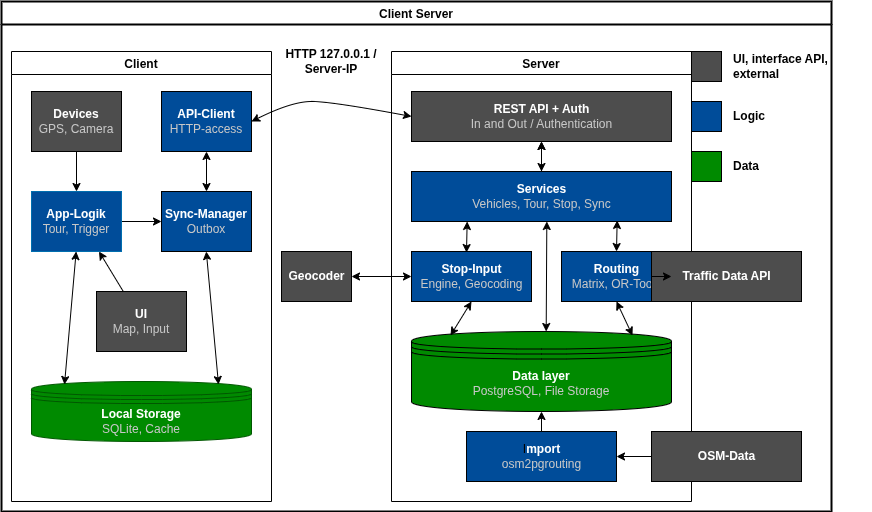

The diagram above was exported from draw.io. Its source (the exported page's mxGraphModel, read from the mxfile embedded in the PNG):
<mxGraphModel dx="888" dy="517" grid="1" gridSize="10" guides="1" tooltips="1" connect="1" arrows="1" fold="1" page="1" pageScale="1" pageWidth="850" pageHeight="1100" background="#FFFFFF" math="0" shadow="0">
  <root>
    <mxCell id="0" />
    <mxCell id="1" parent="0" />
    <mxCell id="8" value="Client Server" style="swimlane;rounded=0;strokeWidth=2;swimlaneLine=1;strokeColor=#000000;" parent="1" vertex="1">
      <mxGeometry x="10" y="10" width="830" height="510" as="geometry" />
    </mxCell>
    <mxCell id="11" value="Server" style="swimlane;strokeColor=#000000;" parent="8" vertex="1">
      <mxGeometry x="390" y="50" width="300" height="450" as="geometry" />
    </mxCell>
    <mxCell id="12" value="&lt;b&gt;&lt;font color=&quot;#ffffff&quot;&gt;REST API + Auth&lt;/font&gt;&lt;/b&gt;&lt;br&gt;&lt;font color=&quot;#c7c7c7&quot;&gt;In and Out / Authentication&lt;/font&gt;" style="html=1;fillColor=#4D4D4D;" parent="11" vertex="1">
      <mxGeometry x="20" y="40" width="260" height="50" as="geometry" />
    </mxCell>
    <mxCell id="15" value="&lt;font color=&quot;#ffffff&quot;&gt;&lt;b&gt;Routing&lt;/b&gt;&lt;/font&gt;&lt;br&gt;&lt;font color=&quot;#c7c7c7&quot;&gt;Matrix, OR-Tools&lt;/font&gt;" style="html=1;fillColor=#004C99;" parent="11" vertex="1">
      <mxGeometry x="170" y="200" width="110" height="50" as="geometry" />
    </mxCell>
    <mxCell id="28" value="&lt;font color=&quot;#ffffff&quot;&gt;&lt;b&gt;Data layer&lt;/b&gt;&lt;/font&gt;&lt;br&gt;&lt;font color=&quot;#c7c7c7&quot;&gt;PostgreSQL, File Storage&lt;/font&gt;" style="shape=datastore;whiteSpace=wrap;html=1;fillColor=#008A00;" parent="11" vertex="1">
      <mxGeometry x="20" y="280" width="260" height="80" as="geometry" />
    </mxCell>
    <mxCell id="29" value="" style="endArrow=classic;startArrow=classic;html=1;entryX=0.5;entryY=1;entryDx=0;entryDy=0;exitX=0.85;exitY=0.05;exitDx=0;exitDy=0;strokeColor=#000000;exitPerimeter=0;" parent="11" source="28" target="15" edge="1">
      <mxGeometry width="50" height="50" relative="1" as="geometry">
        <mxPoint x="-110" y="260" as="sourcePoint" />
        <mxPoint x="-60" y="210" as="targetPoint" />
      </mxGeometry>
    </mxCell>
    <mxCell id="40" value="" style="edgeStyle=none;html=1;fontColor=#C7C7C7;" parent="11" source="39" target="12" edge="1">
      <mxGeometry relative="1" as="geometry" />
    </mxCell>
    <mxCell id="39" value="&lt;b&gt;&lt;font color=&quot;#ffffff&quot;&gt;Services&lt;/font&gt;&lt;/b&gt;&lt;br&gt;&lt;font color=&quot;#c7c7c7&quot;&gt;Vehicles, Tour, Stop, Sync&lt;/font&gt;" style="html=1;fillColor=#004C99;" parent="11" vertex="1">
      <mxGeometry x="20" y="120" width="260" height="50" as="geometry" />
    </mxCell>
    <mxCell id="42" value="" style="endArrow=classic;startArrow=classic;html=1;strokeColor=#000000;fontColor=#C7C7C7;entryX=0.791;entryY=0.979;entryDx=0;entryDy=0;exitX=0.5;exitY=0;exitDx=0;exitDy=0;entryPerimeter=0;" parent="11" source="15" target="39" edge="1">
      <mxGeometry width="50" height="50" relative="1" as="geometry">
        <mxPoint x="120" y="210" as="sourcePoint" />
        <mxPoint x="170" y="160" as="targetPoint" />
      </mxGeometry>
    </mxCell>
    <mxCell id="43" value="" style="endArrow=classic;startArrow=classic;html=1;strokeColor=#000000;fontColor=#C7C7C7;entryX=0.5;entryY=1;entryDx=0;entryDy=0;exitX=0.5;exitY=0;exitDx=0;exitDy=0;" parent="11" source="39" target="12" edge="1">
      <mxGeometry width="50" height="50" relative="1" as="geometry">
        <mxPoint x="50" y="150" as="sourcePoint" />
        <mxPoint x="100" y="100" as="targetPoint" />
      </mxGeometry>
    </mxCell>
    <mxCell id="45" value="" style="edgeStyle=none;html=1;strokeColor=#000000;fontColor=#C7C7C7;endArrow=classic;endFill=1;exitX=0.5;exitY=0;exitDx=0;exitDy=0;entryX=0.5;entryY=1;entryDx=0;entryDy=0;" parent="11" source="44" target="28" edge="1">
      <mxGeometry relative="1" as="geometry">
        <mxPoint x="100" y="330" as="targetPoint" />
      </mxGeometry>
    </mxCell>
    <mxCell id="44" value="I&lt;b&gt;&lt;font color=&quot;#ffffff&quot;&gt;mport&lt;/font&gt;&lt;/b&gt;&lt;br&gt;&lt;font color=&quot;#c7c7c7&quot;&gt;osm2pgrouting&lt;/font&gt;" style="html=1;fillColor=#004C99;" parent="11" vertex="1">
      <mxGeometry x="75" y="380" width="150" height="50" as="geometry" />
    </mxCell>
    <mxCell id="50" value="&lt;font color=&quot;#ffffff&quot;&gt;&lt;b&gt;Stop-Input&lt;/b&gt;&lt;/font&gt;&lt;br&gt;&lt;font color=&quot;#c7c7c7&quot;&gt;Engine, Geocoding&lt;/font&gt;" style="html=1;fillColor=#004C99;" parent="11" vertex="1">
      <mxGeometry x="20" y="200" width="120" height="50" as="geometry" />
    </mxCell>
    <mxCell id="55" value="" style="endArrow=classic;startArrow=classic;html=1;strokeColor=#000000;fontColor=#C7C7C7;entryX=0.791;entryY=0.979;entryDx=0;entryDy=0;exitX=0.5;exitY=0;exitDx=0;exitDy=0;entryPerimeter=0;" parent="11" edge="1">
      <mxGeometry width="50" height="50" relative="1" as="geometry">
        <mxPoint x="75" y="201.05" as="sourcePoint" />
        <mxPoint x="75.65999999999997" y="170" as="targetPoint" />
      </mxGeometry>
    </mxCell>
    <mxCell id="57" value="" style="endArrow=classic;startArrow=classic;html=1;entryX=0.5;entryY=1;entryDx=0;entryDy=0;exitX=0.15;exitY=0.05;exitDx=0;exitDy=0;strokeColor=#000000;exitPerimeter=0;" parent="11" source="28" target="50" edge="1">
      <mxGeometry width="50" height="50" relative="1" as="geometry">
        <mxPoint x="48" y="280" as="sourcePoint" />
        <mxPoint x="123" y="250" as="targetPoint" />
      </mxGeometry>
    </mxCell>
    <mxCell id="84" value="" style="endArrow=classic;startArrow=classic;html=1;strokeColor=#000000;fontColor=#C7C7C7;entryX=0.791;entryY=0.979;entryDx=0;entryDy=0;exitX=0.518;exitY=0;exitDx=0;exitDy=0;entryPerimeter=0;exitPerimeter=0;" parent="11" source="28" edge="1">
      <mxGeometry width="50" height="50" relative="1" as="geometry">
        <mxPoint x="154.67000000000002" y="201.05" as="sourcePoint" />
        <mxPoint x="155.3300000000001" y="170.00000000000006" as="targetPoint" />
      </mxGeometry>
    </mxCell>
    <mxCell id="13" value="Client" style="swimlane;strokeColor=#000000;" parent="8" vertex="1">
      <mxGeometry x="10" y="50" width="260" height="450" as="geometry" />
    </mxCell>
    <mxCell id="27" value="&lt;b&gt;&lt;font color=&quot;#ffffff&quot;&gt;API-Client&lt;/font&gt;&lt;/b&gt;&lt;br&gt;&lt;font color=&quot;#c7c7c7&quot;&gt;HTTP-access&lt;/font&gt;" style="rounded=0;whiteSpace=wrap;html=1;fillColor=#004C99;" parent="13" vertex="1">
      <mxGeometry x="150" y="40" width="90" height="60" as="geometry" />
    </mxCell>
    <mxCell id="31" value="&lt;b&gt;Local Storage&lt;/b&gt;&lt;br&gt;&lt;font color=&quot;#c7c7c7&quot;&gt;SQLite, Cache&lt;/font&gt;" style="shape=datastore;whiteSpace=wrap;html=1;fillColor=#008a00;fontColor=#ffffff;strokeColor=#005700;" parent="13" vertex="1">
      <mxGeometry x="20" y="330" width="220" height="60" as="geometry" />
    </mxCell>
    <mxCell id="93" value="" style="edgeStyle=none;html=1;strokeColor=#000000;" edge="1" parent="13" source="60" target="87">
      <mxGeometry relative="1" as="geometry" />
    </mxCell>
    <mxCell id="60" value="&lt;b&gt;&lt;font color=&quot;#ffffff&quot;&gt;App-Logik&lt;/font&gt;&lt;/b&gt;&lt;br&gt;&lt;font color=&quot;#c7c7c7&quot;&gt;Tour, Trigger&lt;/font&gt;" style="rounded=0;whiteSpace=wrap;html=1;fillColor=#004C99;fontColor=#ffffff;strokeColor=#006EAF;" parent="13" vertex="1">
      <mxGeometry x="20" y="140" width="90" height="60" as="geometry" />
    </mxCell>
    <mxCell id="98" value="" style="edgeStyle=none;html=1;strokeColor=#000000;entryX=0.75;entryY=1;entryDx=0;entryDy=0;" edge="1" parent="13" source="63" target="60">
      <mxGeometry relative="1" as="geometry" />
    </mxCell>
    <mxCell id="63" value="&lt;b&gt;&lt;font color=&quot;#ffffff&quot;&gt;UI&lt;/font&gt;&lt;/b&gt;&lt;br&gt;&lt;font color=&quot;#c7c7c7&quot;&gt;Map, Input&lt;/font&gt;" style="rounded=0;whiteSpace=wrap;html=1;fillColor=#4D4D4D;" parent="13" vertex="1">
      <mxGeometry x="85" y="240" width="90" height="60" as="geometry" />
    </mxCell>
    <mxCell id="92" value="" style="edgeStyle=none;html=1;strokeColor=#000000;" edge="1" parent="13" source="75" target="60">
      <mxGeometry relative="1" as="geometry" />
    </mxCell>
    <mxCell id="75" value="&lt;font color=&quot;#ffffff&quot;&gt;&lt;b&gt;Devices&lt;/b&gt;&lt;/font&gt;&lt;br&gt;&lt;font color=&quot;#c7c7c7&quot;&gt;GPS, Camera&lt;/font&gt;" style="rounded=0;whiteSpace=wrap;html=1;fillColor=#4D4D4D;" parent="13" vertex="1">
      <mxGeometry x="20" y="40" width="90" height="60" as="geometry" />
    </mxCell>
    <mxCell id="87" value="&lt;font color=&quot;#ffffff&quot;&gt;&lt;b&gt;Sync-Manager&lt;/b&gt;&lt;/font&gt;&lt;br&gt;&lt;font color=&quot;#c7c7c7&quot;&gt;Outbox&lt;/font&gt;" style="rounded=0;whiteSpace=wrap;html=1;fillColor=#004C99;" vertex="1" parent="13">
      <mxGeometry x="150" y="140" width="90" height="60" as="geometry" />
    </mxCell>
    <mxCell id="90" value="" style="endArrow=classic;startArrow=classic;html=1;entryX=0.5;entryY=1;entryDx=0;entryDy=0;exitX=0.5;exitY=0;exitDx=0;exitDy=0;strokeColor=#000000;" edge="1" parent="13" source="87" target="27">
      <mxGeometry width="50" height="50" relative="1" as="geometry">
        <mxPoint x="160" y="160" as="sourcePoint" />
        <mxPoint x="210" y="110" as="targetPoint" />
      </mxGeometry>
    </mxCell>
    <mxCell id="96" value="" style="endArrow=classic;startArrow=classic;html=1;entryX=0.5;entryY=1;entryDx=0;entryDy=0;exitX=0.85;exitY=0.05;exitDx=0;exitDy=0;strokeColor=#000000;exitPerimeter=0;" edge="1" parent="13" source="31">
      <mxGeometry width="50" height="50" relative="1" as="geometry">
        <mxPoint x="194.8" y="240" as="sourcePoint" />
        <mxPoint x="194.8" y="200" as="targetPoint" />
      </mxGeometry>
    </mxCell>
    <mxCell id="97" value="" style="endArrow=classic;startArrow=classic;html=1;entryX=0.5;entryY=1;entryDx=0;entryDy=0;exitX=0.15;exitY=0.05;exitDx=0;exitDy=0;strokeColor=#000000;exitPerimeter=0;" edge="1" parent="13" source="31">
      <mxGeometry width="50" height="50" relative="1" as="geometry">
        <mxPoint x="64.65999999999985" y="240" as="sourcePoint" />
        <mxPoint x="64.65999999999985" y="200" as="targetPoint" />
      </mxGeometry>
    </mxCell>
    <mxCell id="34" value="" style="curved=1;endArrow=classic;html=1;exitX=0;exitY=0.5;exitDx=0;exitDy=0;entryX=1;entryY=0.5;entryDx=0;entryDy=0;strokeColor=#000000;endFill=1;startArrow=classic;startFill=1;" parent="8" source="12" target="27" edge="1">
      <mxGeometry x="0.1238" y="-7.13" width="50" height="50" relative="1" as="geometry">
        <Array as="points">
          <mxPoint x="330" y="100" />
          <mxPoint x="290" y="100" />
        </Array>
        <mxPoint x="300" y="280" as="sourcePoint" />
        <mxPoint x="350" y="230" as="targetPoint" />
      </mxGeometry>
    </mxCell>
    <mxCell id="35" value="&lt;font color=&quot;#000000&quot;&gt;&lt;b&gt;HTTP 127.0.0.1 / Server-IP&lt;/b&gt;&lt;/font&gt;" style="text;html=1;align=center;verticalAlign=middle;whiteSpace=wrap;rounded=0;" parent="8" vertex="1">
      <mxGeometry x="270" y="30" width="120" height="60" as="geometry" />
    </mxCell>
    <mxCell id="37" value="&lt;b&gt;&lt;font color=&quot;#ffffff&quot;&gt;Traffic Data API&lt;/font&gt;&lt;/b&gt;" style="html=1;fillColor=#4D4D4D;" parent="8" vertex="1">
      <mxGeometry x="650" y="250" width="150" height="50" as="geometry" />
    </mxCell>
    <mxCell id="38" value="" style="endArrow=classic;html=1;entryX=1;entryY=0.5;entryDx=0;entryDy=0;strokeColor=#000000;exitX=0;exitY=0.5;exitDx=0;exitDy=0;" parent="8" source="37" target="15" edge="1">
      <mxGeometry width="50" height="50" relative="1" as="geometry">
        <mxPoint x="10" y="120" as="sourcePoint" />
        <mxPoint x="482.5000000000002" y="235" as="targetPoint" />
      </mxGeometry>
    </mxCell>
    <mxCell id="83" value="" style="edgeStyle=none;html=1;strokeColor=#000000;" parent="8" source="46" target="44" edge="1">
      <mxGeometry relative="1" as="geometry" />
    </mxCell>
    <mxCell id="46" value="&lt;font color=&quot;#ffffff&quot;&gt;&lt;b&gt;OSM-Data&lt;/b&gt;&lt;/font&gt;" style="html=1;fillColor=#4D4D4D;" parent="8" vertex="1">
      <mxGeometry x="650" y="430" width="150" height="50" as="geometry" />
    </mxCell>
    <mxCell id="52" value="&lt;b&gt;&lt;font color=&quot;#ffffff&quot;&gt;Geocoder&lt;/font&gt;&lt;/b&gt;" style="html=1;fillColor=#4D4D4D;" parent="8" vertex="1">
      <mxGeometry x="280" y="250" width="70" height="50" as="geometry" />
    </mxCell>
    <mxCell id="76" value="" style="whiteSpace=wrap;html=1;aspect=fixed;fillColor=#4D4D4D;" parent="8" vertex="1">
      <mxGeometry x="690" y="50" width="30" height="30" as="geometry" />
    </mxCell>
    <mxCell id="77" value="" style="whiteSpace=wrap;html=1;aspect=fixed;fillColor=#004C99;" parent="8" vertex="1">
      <mxGeometry x="690" y="100" width="30" height="30" as="geometry" />
    </mxCell>
    <mxCell id="78" value="" style="whiteSpace=wrap;html=1;aspect=fixed;fillColor=#008A00;" parent="8" vertex="1">
      <mxGeometry x="690" y="150" width="30" height="30" as="geometry" />
    </mxCell>
    <mxCell id="80" value="&lt;b&gt;UI, interface API, external&lt;/b&gt;" style="text;html=1;strokeColor=none;fillColor=none;align=left;verticalAlign=middle;whiteSpace=wrap;rounded=0;fontColor=#000000;" parent="8" vertex="1">
      <mxGeometry x="730" y="50" width="140" height="30" as="geometry" />
    </mxCell>
    <mxCell id="81" value="&lt;b&gt;Logic&lt;/b&gt;" style="text;html=1;strokeColor=none;fillColor=none;align=left;verticalAlign=middle;whiteSpace=wrap;rounded=0;fontColor=#000000;" parent="8" vertex="1">
      <mxGeometry x="730" y="100" width="140" height="30" as="geometry" />
    </mxCell>
    <mxCell id="82" value="&lt;b&gt;Data&lt;/b&gt;" style="text;html=1;strokeColor=none;fillColor=none;align=left;verticalAlign=middle;whiteSpace=wrap;rounded=0;fontColor=#000000;" parent="8" vertex="1">
      <mxGeometry x="730" y="150" width="140" height="30" as="geometry" />
    </mxCell>
    <mxCell id="85" value="" style="endArrow=classic;startArrow=classic;html=1;strokeColor=#000000;fontColor=#C7C7C7;entryX=1;entryY=0.5;entryDx=0;entryDy=0;" parent="8" source="50" target="52" edge="1">
      <mxGeometry width="50" height="50" relative="1" as="geometry">
        <mxPoint x="415" y="261.04999999999995" as="sourcePoint" />
        <mxPoint x="415.65999999999985" y="230" as="targetPoint" />
      </mxGeometry>
    </mxCell>
  </root>
</mxGraphModel>